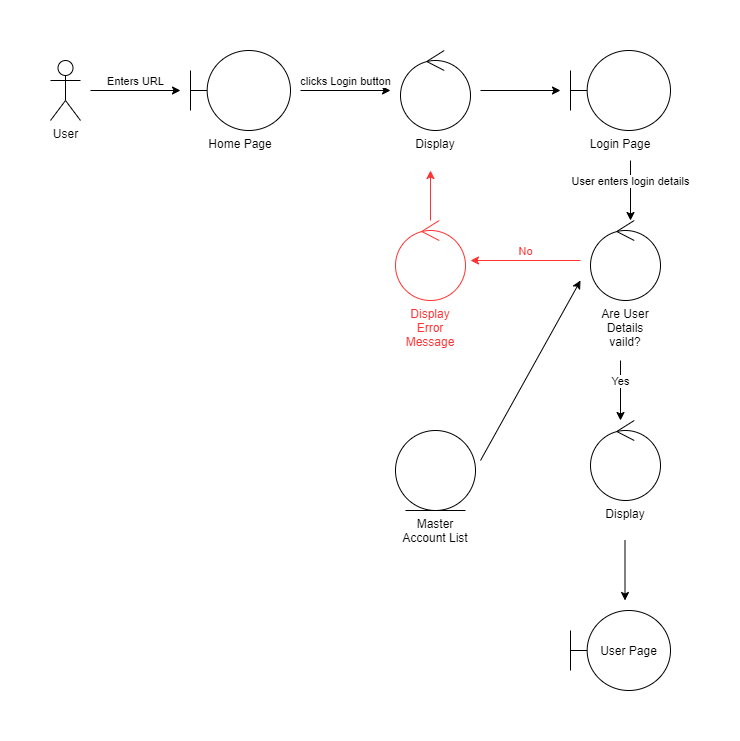

The diagram above was exported from draw.io. Its source (the exported page's mxGraphModel, read from the mxfile embedded in the PNG):
<mxGraphModel dx="1287" dy="784" grid="1" gridSize="10" guides="1" tooltips="1" connect="1" arrows="1" fold="1" page="1" pageScale="1" pageWidth="827" pageHeight="1169" math="0" shadow="0">
  <root>
    <mxCell id="WIyWlLk6GJQsqaUBKTNV-0" />
    <mxCell id="WIyWlLk6GJQsqaUBKTNV-1" parent="WIyWlLk6GJQsqaUBKTNV-0" />
    <mxCell id="LFxqDkGyZL95ekfP6k4k-0" value="&lt;div&gt;User&lt;/div&gt;" style="shape=umlActor;verticalLabelPosition=bottom;labelBackgroundColor=#ffffff;verticalAlign=top;html=1;outlineConnect=0;" parent="WIyWlLk6GJQsqaUBKTNV-1" vertex="1">
      <mxGeometry x="-770" y="50" width="30" height="60" as="geometry" />
    </mxCell>
    <mxCell id="LFxqDkGyZL95ekfP6k4k-3" value="Enters URL" style="endArrow=classic;html=1;labelPosition=center;verticalLabelPosition=top;align=center;verticalAlign=bottom;" parent="WIyWlLk6GJQsqaUBKTNV-1" edge="1">
      <mxGeometry width="50" height="50" relative="1" as="geometry">
        <mxPoint x="-730" y="80" as="sourcePoint" />
        <mxPoint x="-640" y="80" as="targetPoint" />
      </mxGeometry>
    </mxCell>
    <mxCell id="LFxqDkGyZL95ekfP6k4k-4" value="Home Page" style="shape=umlBoundary;whiteSpace=wrap;html=1;labelPosition=center;verticalLabelPosition=bottom;align=center;verticalAlign=top;" parent="WIyWlLk6GJQsqaUBKTNV-1" vertex="1">
      <mxGeometry x="-630" y="40" width="100" height="80" as="geometry" />
    </mxCell>
    <mxCell id="LFxqDkGyZL95ekfP6k4k-7" value="clicks Login button" style="endArrow=classic;html=1;labelPosition=center;verticalLabelPosition=top;align=center;verticalAlign=bottom;" parent="WIyWlLk6GJQsqaUBKTNV-1" edge="1">
      <mxGeometry width="50" height="50" relative="1" as="geometry">
        <mxPoint x="-520" y="80" as="sourcePoint" />
        <mxPoint x="-430" y="80" as="targetPoint" />
      </mxGeometry>
    </mxCell>
    <mxCell id="LFxqDkGyZL95ekfP6k4k-8" value="" style="endArrow=classic;html=1;labelPosition=center;verticalLabelPosition=top;align=center;verticalAlign=bottom;" parent="WIyWlLk6GJQsqaUBKTNV-1" edge="1">
      <mxGeometry width="50" height="50" relative="1" as="geometry">
        <mxPoint x="-340" y="80" as="sourcePoint" />
        <mxPoint x="-260" y="80" as="targetPoint" />
      </mxGeometry>
    </mxCell>
    <mxCell id="LFxqDkGyZL95ekfP6k4k-10" value="Display" style="ellipse;shape=umlControl;whiteSpace=wrap;html=1;labelPosition=center;verticalLabelPosition=bottom;align=center;verticalAlign=top;" parent="WIyWlLk6GJQsqaUBKTNV-1" vertex="1">
      <mxGeometry x="-420" y="40" width="70" height="80" as="geometry" />
    </mxCell>
    <mxCell id="LFxqDkGyZL95ekfP6k4k-11" value="Login Page" style="shape=umlBoundary;whiteSpace=wrap;html=1;labelPosition=center;verticalLabelPosition=bottom;align=center;verticalAlign=top;" parent="WIyWlLk6GJQsqaUBKTNV-1" vertex="1">
      <mxGeometry x="-250" y="40" width="100" height="80" as="geometry" />
    </mxCell>
    <mxCell id="LFxqDkGyZL95ekfP6k4k-13" value="User enters login details" style="endArrow=classic;html=1;labelPosition=center;verticalLabelPosition=top;align=center;verticalAlign=bottom;" parent="WIyWlLk6GJQsqaUBKTNV-1" edge="1">
      <mxGeometry width="50" height="50" relative="1" as="geometry">
        <mxPoint x="-190" y="150" as="sourcePoint" />
        <mxPoint x="-190" y="210" as="targetPoint" />
      </mxGeometry>
    </mxCell>
    <mxCell id="LFxqDkGyZL95ekfP6k4k-14" value="Are User Details vaild?" style="ellipse;shape=umlControl;whiteSpace=wrap;html=1;labelPosition=center;verticalLabelPosition=bottom;align=center;verticalAlign=top;" parent="WIyWlLk6GJQsqaUBKTNV-1" vertex="1">
      <mxGeometry x="-230" y="210" width="70" height="80" as="geometry" />
    </mxCell>
    <mxCell id="LFxqDkGyZL95ekfP6k4k-15" value="Master Account List" style="ellipse;shape=umlEntity;whiteSpace=wrap;html=1;labelPosition=center;verticalLabelPosition=bottom;align=center;verticalAlign=top;" parent="WIyWlLk6GJQsqaUBKTNV-1" vertex="1">
      <mxGeometry x="-425" y="420" width="80" height="80" as="geometry" />
    </mxCell>
    <mxCell id="LFxqDkGyZL95ekfP6k4k-16" value="" style="endArrow=classic;html=1;labelPosition=center;verticalLabelPosition=top;align=center;verticalAlign=bottom;" parent="WIyWlLk6GJQsqaUBKTNV-1" edge="1">
      <mxGeometry width="50" height="50" relative="1" as="geometry">
        <mxPoint x="-340" y="450" as="sourcePoint" />
        <mxPoint x="-240" y="270" as="targetPoint" />
      </mxGeometry>
    </mxCell>
    <mxCell id="LFxqDkGyZL95ekfP6k4k-17" value="" style="endArrow=classic;html=1;labelPosition=center;verticalLabelPosition=top;align=center;verticalAlign=bottom;strokeColor=#FF3333;" parent="WIyWlLk6GJQsqaUBKTNV-1" edge="1">
      <mxGeometry width="50" height="50" relative="1" as="geometry">
        <mxPoint x="-390" y="210" as="sourcePoint" />
        <mxPoint x="-390" y="160" as="targetPoint" />
      </mxGeometry>
    </mxCell>
    <mxCell id="LFxqDkGyZL95ekfP6k4k-18" value="Display Error Message" style="ellipse;shape=umlControl;whiteSpace=wrap;html=1;labelPosition=center;verticalLabelPosition=bottom;align=center;verticalAlign=top;labelBorderColor=none;strokeColor=#FF3333;fontColor=#FF3333;" parent="WIyWlLk6GJQsqaUBKTNV-1" vertex="1">
      <mxGeometry x="-425" y="210" width="70" height="80" as="geometry" />
    </mxCell>
    <mxCell id="LFxqDkGyZL95ekfP6k4k-19" value="&lt;font color=&quot;#ff3333&quot;&gt;No&lt;/font&gt;" style="endArrow=classic;html=1;labelPosition=center;verticalLabelPosition=top;align=center;verticalAlign=bottom;strokeColor=#FF3333;" parent="WIyWlLk6GJQsqaUBKTNV-1" edge="1">
      <mxGeometry width="50" height="50" relative="1" as="geometry">
        <mxPoint x="-240" y="250" as="sourcePoint" />
        <mxPoint x="-350" y="250" as="targetPoint" />
      </mxGeometry>
    </mxCell>
    <mxCell id="LFxqDkGyZL95ekfP6k4k-20" value="Yes" style="endArrow=classic;html=1;labelPosition=center;verticalLabelPosition=top;align=center;verticalAlign=bottom;" parent="WIyWlLk6GJQsqaUBKTNV-1" edge="1">
      <mxGeometry width="50" height="50" relative="1" as="geometry">
        <mxPoint x="-200" y="350" as="sourcePoint" />
        <mxPoint x="-200" y="410" as="targetPoint" />
      </mxGeometry>
    </mxCell>
    <mxCell id="LFxqDkGyZL95ekfP6k4k-21" value="User Page" style="shape=umlBoundary;whiteSpace=wrap;html=1;strokeColor=#000000;fontColor=#000000;" parent="WIyWlLk6GJQsqaUBKTNV-1" vertex="1">
      <mxGeometry x="-250" y="600" width="100" height="80" as="geometry" />
    </mxCell>
    <mxCell id="LFxqDkGyZL95ekfP6k4k-22" value="Display" style="ellipse;shape=umlControl;whiteSpace=wrap;html=1;labelPosition=center;verticalLabelPosition=bottom;align=center;verticalAlign=top;" parent="WIyWlLk6GJQsqaUBKTNV-1" vertex="1">
      <mxGeometry x="-230" y="410" width="70" height="80" as="geometry" />
    </mxCell>
    <mxCell id="LFxqDkGyZL95ekfP6k4k-23" value="" style="endArrow=classic;html=1;labelPosition=center;verticalLabelPosition=top;align=center;verticalAlign=bottom;" parent="WIyWlLk6GJQsqaUBKTNV-1" edge="1">
      <mxGeometry width="50" height="50" relative="1" as="geometry">
        <mxPoint x="-195.5" y="530" as="sourcePoint" />
        <mxPoint x="-195.5" y="590" as="targetPoint" />
      </mxGeometry>
    </mxCell>
  </root>
</mxGraphModel>